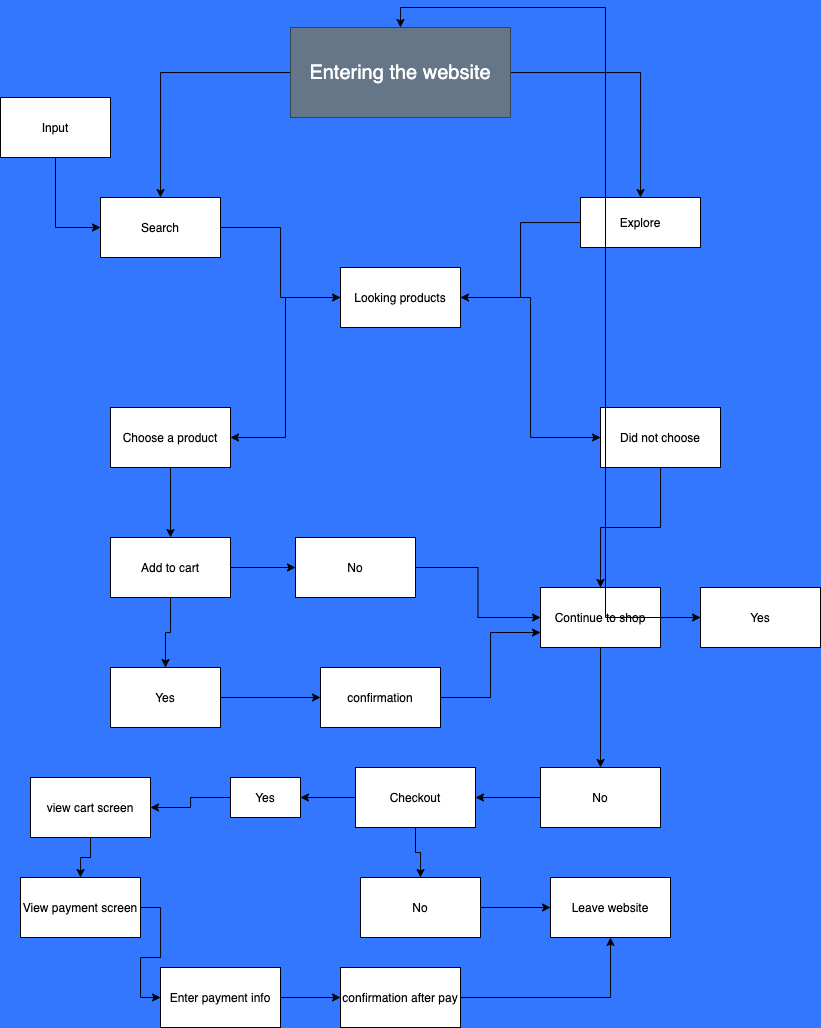

The diagram above was exported from draw.io. Its source (the exported page's mxGraphModel, read from the mxfile embedded in the PNG):
<mxGraphModel dx="755" dy="800" grid="1" gridSize="10" guides="1" tooltips="1" connect="1" arrows="1" fold="1" page="1" pageScale="1" pageWidth="850" pageHeight="1100" background="#3377FF" math="0" shadow="0">
  <root>
    <mxCell id="0" />
    <mxCell id="1" parent="0" />
    <mxCell id="4" style="edgeStyle=orthogonalEdgeStyle;rounded=0;orthogonalLoop=1;jettySize=auto;html=1;entryX=0.5;entryY=0;entryDx=0;entryDy=0;" edge="1" parent="1" source="2" target="3">
      <mxGeometry relative="1" as="geometry" />
    </mxCell>
    <mxCell id="6" style="edgeStyle=orthogonalEdgeStyle;rounded=0;orthogonalLoop=1;jettySize=auto;html=1;entryX=0.5;entryY=0;entryDx=0;entryDy=0;" edge="1" parent="1" source="2" target="5">
      <mxGeometry relative="1" as="geometry" />
    </mxCell>
    <mxCell id="2" value="&lt;font style=&quot;font-size: 20px&quot;&gt;Entering the website&lt;/font&gt;" style="rounded=0;whiteSpace=wrap;html=1;fillColor=#647687;strokeColor=#314354;fontColor=#ffffff;" vertex="1" parent="1">
      <mxGeometry x="300" y="60" width="220" height="90" as="geometry" />
    </mxCell>
    <mxCell id="13" style="edgeStyle=orthogonalEdgeStyle;rounded=0;orthogonalLoop=1;jettySize=auto;html=1;entryX=0;entryY=0.5;entryDx=0;entryDy=0;" edge="1" parent="1" source="3" target="12">
      <mxGeometry relative="1" as="geometry" />
    </mxCell>
    <mxCell id="3" value="Search" style="rounded=0;whiteSpace=wrap;html=1;" vertex="1" parent="1">
      <mxGeometry x="110" y="230" width="120" height="60" as="geometry" />
    </mxCell>
    <mxCell id="14" style="edgeStyle=orthogonalEdgeStyle;rounded=0;orthogonalLoop=1;jettySize=auto;html=1;entryX=1;entryY=0.5;entryDx=0;entryDy=0;" edge="1" parent="1" source="5" target="12">
      <mxGeometry relative="1" as="geometry" />
    </mxCell>
    <mxCell id="5" value="Explore" style="rounded=0;whiteSpace=wrap;html=1;" vertex="1" parent="1">
      <mxGeometry x="590" y="230" width="120" height="50" as="geometry" />
    </mxCell>
    <mxCell id="11" style="edgeStyle=orthogonalEdgeStyle;rounded=0;orthogonalLoop=1;jettySize=auto;html=1;entryX=0;entryY=0.5;entryDx=0;entryDy=0;" edge="1" parent="1" source="7" target="3">
      <mxGeometry relative="1" as="geometry" />
    </mxCell>
    <mxCell id="7" value="Input" style="rounded=0;whiteSpace=wrap;html=1;" vertex="1" parent="1">
      <mxGeometry x="10" y="130" width="110" height="60" as="geometry" />
    </mxCell>
    <mxCell id="16" style="edgeStyle=orthogonalEdgeStyle;rounded=0;orthogonalLoop=1;jettySize=auto;html=1;entryX=1;entryY=0.5;entryDx=0;entryDy=0;" edge="1" parent="1" source="12" target="15">
      <mxGeometry relative="1" as="geometry" />
    </mxCell>
    <mxCell id="18" style="edgeStyle=orthogonalEdgeStyle;rounded=0;orthogonalLoop=1;jettySize=auto;html=1;entryX=0;entryY=0.5;entryDx=0;entryDy=0;" edge="1" parent="1" source="12" target="17">
      <mxGeometry relative="1" as="geometry" />
    </mxCell>
    <mxCell id="12" value="Looking products" style="rounded=0;whiteSpace=wrap;html=1;" vertex="1" parent="1">
      <mxGeometry x="350" y="300" width="120" height="60" as="geometry" />
    </mxCell>
    <mxCell id="21" style="edgeStyle=orthogonalEdgeStyle;rounded=0;orthogonalLoop=1;jettySize=auto;html=1;entryX=0.5;entryY=0;entryDx=0;entryDy=0;" edge="1" parent="1" source="15" target="20">
      <mxGeometry relative="1" as="geometry" />
    </mxCell>
    <mxCell id="15" value="Choose a product" style="rounded=0;whiteSpace=wrap;html=1;" vertex="1" parent="1">
      <mxGeometry x="120" y="440" width="120" height="60" as="geometry" />
    </mxCell>
    <mxCell id="29" style="edgeStyle=orthogonalEdgeStyle;rounded=0;orthogonalLoop=1;jettySize=auto;html=1;entryX=0.5;entryY=0;entryDx=0;entryDy=0;" edge="1" parent="1" source="17" target="28">
      <mxGeometry relative="1" as="geometry" />
    </mxCell>
    <mxCell id="17" value="Did not choose" style="rounded=0;whiteSpace=wrap;html=1;" vertex="1" parent="1">
      <mxGeometry x="610" y="440" width="120" height="60" as="geometry" />
    </mxCell>
    <mxCell id="24" style="edgeStyle=orthogonalEdgeStyle;rounded=0;orthogonalLoop=1;jettySize=auto;html=1;entryX=0;entryY=0.5;entryDx=0;entryDy=0;" edge="1" parent="1" source="19" target="23">
      <mxGeometry relative="1" as="geometry" />
    </mxCell>
    <mxCell id="19" value="Yes" style="rounded=0;whiteSpace=wrap;html=1;" vertex="1" parent="1">
      <mxGeometry x="120" y="700" width="110" height="60" as="geometry" />
    </mxCell>
    <mxCell id="22" style="edgeStyle=orthogonalEdgeStyle;rounded=0;orthogonalLoop=1;jettySize=auto;html=1;entryX=0.5;entryY=0;entryDx=0;entryDy=0;" edge="1" parent="1" source="20" target="19">
      <mxGeometry relative="1" as="geometry" />
    </mxCell>
    <mxCell id="26" style="edgeStyle=orthogonalEdgeStyle;rounded=0;orthogonalLoop=1;jettySize=auto;html=1;entryX=0;entryY=0.5;entryDx=0;entryDy=0;" edge="1" parent="1" source="20" target="25">
      <mxGeometry relative="1" as="geometry" />
    </mxCell>
    <mxCell id="20" value="Add to cart" style="rounded=0;whiteSpace=wrap;html=1;" vertex="1" parent="1">
      <mxGeometry x="120" y="570" width="120" height="60" as="geometry" />
    </mxCell>
    <mxCell id="31" style="edgeStyle=orthogonalEdgeStyle;rounded=0;orthogonalLoop=1;jettySize=auto;html=1;entryX=0;entryY=0.75;entryDx=0;entryDy=0;" edge="1" parent="1" source="23" target="28">
      <mxGeometry relative="1" as="geometry" />
    </mxCell>
    <mxCell id="23" value="confirmation" style="rounded=0;whiteSpace=wrap;html=1;" vertex="1" parent="1">
      <mxGeometry x="330" y="700" width="120" height="60" as="geometry" />
    </mxCell>
    <mxCell id="30" style="edgeStyle=orthogonalEdgeStyle;rounded=0;orthogonalLoop=1;jettySize=auto;html=1;entryX=0;entryY=0.5;entryDx=0;entryDy=0;" edge="1" parent="1" source="25" target="28">
      <mxGeometry relative="1" as="geometry" />
    </mxCell>
    <mxCell id="25" value="No" style="rounded=0;whiteSpace=wrap;html=1;" vertex="1" parent="1">
      <mxGeometry x="305" y="570" width="120" height="60" as="geometry" />
    </mxCell>
    <mxCell id="33" style="edgeStyle=orthogonalEdgeStyle;rounded=0;orthogonalLoop=1;jettySize=auto;html=1;entryX=0;entryY=0.5;entryDx=0;entryDy=0;" edge="1" parent="1" source="28" target="32">
      <mxGeometry relative="1" as="geometry" />
    </mxCell>
    <mxCell id="38" style="edgeStyle=orthogonalEdgeStyle;rounded=0;orthogonalLoop=1;jettySize=auto;html=1;entryX=0.5;entryY=0;entryDx=0;entryDy=0;" edge="1" parent="1" source="28" target="37">
      <mxGeometry relative="1" as="geometry" />
    </mxCell>
    <mxCell id="28" value="Continue to shop" style="rounded=0;whiteSpace=wrap;html=1;" vertex="1" parent="1">
      <mxGeometry x="550" y="620" width="120" height="60" as="geometry" />
    </mxCell>
    <mxCell id="36" style="edgeStyle=orthogonalEdgeStyle;rounded=0;orthogonalLoop=1;jettySize=auto;html=1;entryX=0.5;entryY=0;entryDx=0;entryDy=0;" edge="1" parent="1" source="32" target="2">
      <mxGeometry relative="1" as="geometry" />
    </mxCell>
    <mxCell id="32" value="Yes" style="rounded=0;whiteSpace=wrap;html=1;" vertex="1" parent="1">
      <mxGeometry x="710" y="620" width="120" height="60" as="geometry" />
    </mxCell>
    <mxCell id="40" style="edgeStyle=orthogonalEdgeStyle;rounded=0;orthogonalLoop=1;jettySize=auto;html=1;entryX=1;entryY=0.5;entryDx=0;entryDy=0;" edge="1" parent="1" source="37" target="39">
      <mxGeometry relative="1" as="geometry" />
    </mxCell>
    <mxCell id="37" value="No" style="rounded=0;whiteSpace=wrap;html=1;" vertex="1" parent="1">
      <mxGeometry x="550" y="800" width="120" height="60" as="geometry" />
    </mxCell>
    <mxCell id="42" style="edgeStyle=orthogonalEdgeStyle;rounded=0;orthogonalLoop=1;jettySize=auto;html=1;entryX=0.5;entryY=0;entryDx=0;entryDy=0;" edge="1" parent="1" source="39" target="41">
      <mxGeometry relative="1" as="geometry" />
    </mxCell>
    <mxCell id="46" style="edgeStyle=orthogonalEdgeStyle;rounded=0;orthogonalLoop=1;jettySize=auto;html=1;entryX=1;entryY=0.5;entryDx=0;entryDy=0;" edge="1" parent="1" source="39" target="45">
      <mxGeometry relative="1" as="geometry" />
    </mxCell>
    <mxCell id="39" value="Checkout" style="rounded=0;whiteSpace=wrap;html=1;" vertex="1" parent="1">
      <mxGeometry x="365" y="800" width="120" height="60" as="geometry" />
    </mxCell>
    <mxCell id="44" style="edgeStyle=orthogonalEdgeStyle;rounded=0;orthogonalLoop=1;jettySize=auto;html=1;entryX=0;entryY=0.5;entryDx=0;entryDy=0;" edge="1" parent="1" source="41" target="43">
      <mxGeometry relative="1" as="geometry" />
    </mxCell>
    <mxCell id="41" value="No" style="rounded=0;whiteSpace=wrap;html=1;" vertex="1" parent="1">
      <mxGeometry x="370" y="910" width="120" height="60" as="geometry" />
    </mxCell>
    <mxCell id="43" value="Leave website" style="rounded=0;whiteSpace=wrap;html=1;" vertex="1" parent="1">
      <mxGeometry x="560" y="910" width="120" height="60" as="geometry" />
    </mxCell>
    <mxCell id="48" style="edgeStyle=orthogonalEdgeStyle;rounded=0;orthogonalLoop=1;jettySize=auto;html=1;entryX=1;entryY=0.5;entryDx=0;entryDy=0;" edge="1" parent="1" source="45" target="47">
      <mxGeometry relative="1" as="geometry" />
    </mxCell>
    <mxCell id="45" value="Yes" style="rounded=0;whiteSpace=wrap;html=1;" vertex="1" parent="1">
      <mxGeometry x="240" y="810" width="70" height="40" as="geometry" />
    </mxCell>
    <mxCell id="50" style="edgeStyle=orthogonalEdgeStyle;rounded=0;orthogonalLoop=1;jettySize=auto;html=1;entryX=0.5;entryY=0;entryDx=0;entryDy=0;" edge="1" parent="1" source="47" target="49">
      <mxGeometry relative="1" as="geometry" />
    </mxCell>
    <mxCell id="47" value="view cart screen" style="rounded=0;whiteSpace=wrap;html=1;" vertex="1" parent="1">
      <mxGeometry x="40" y="810" width="120" height="60" as="geometry" />
    </mxCell>
    <mxCell id="52" style="edgeStyle=orthogonalEdgeStyle;rounded=0;orthogonalLoop=1;jettySize=auto;html=1;entryX=0;entryY=0.5;entryDx=0;entryDy=0;" edge="1" parent="1" source="49" target="51">
      <mxGeometry relative="1" as="geometry" />
    </mxCell>
    <mxCell id="49" value="View payment screen" style="rounded=0;whiteSpace=wrap;html=1;" vertex="1" parent="1">
      <mxGeometry x="30" y="910" width="120" height="60" as="geometry" />
    </mxCell>
    <mxCell id="54" style="edgeStyle=orthogonalEdgeStyle;rounded=0;orthogonalLoop=1;jettySize=auto;html=1;entryX=0;entryY=0.5;entryDx=0;entryDy=0;" edge="1" parent="1" source="51" target="53">
      <mxGeometry relative="1" as="geometry" />
    </mxCell>
    <mxCell id="51" value="Enter payment info" style="rounded=0;whiteSpace=wrap;html=1;" vertex="1" parent="1">
      <mxGeometry x="170" y="1000" width="120" height="60" as="geometry" />
    </mxCell>
    <mxCell id="55" style="edgeStyle=orthogonalEdgeStyle;rounded=0;orthogonalLoop=1;jettySize=auto;html=1;entryX=0.5;entryY=1;entryDx=0;entryDy=0;" edge="1" parent="1" source="53" target="43">
      <mxGeometry relative="1" as="geometry" />
    </mxCell>
    <mxCell id="53" value="confirmation after pay" style="rounded=0;whiteSpace=wrap;html=1;" vertex="1" parent="1">
      <mxGeometry x="350" y="1000" width="120" height="60" as="geometry" />
    </mxCell>
  </root>
</mxGraphModel>